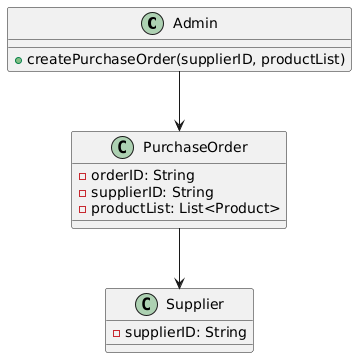

The diagram above was rendered by PlantUML. Its source (embedded in the PNG):
@startuml
class Admin {
  +createPurchaseOrder(supplierID, productList)
}

class PurchaseOrder {
  -orderID: String
  -supplierID: String
  -productList: List<Product>
}

class Supplier {
  -supplierID: String
}

Admin --> PurchaseOrder
PurchaseOrder --> Supplier
@enduml